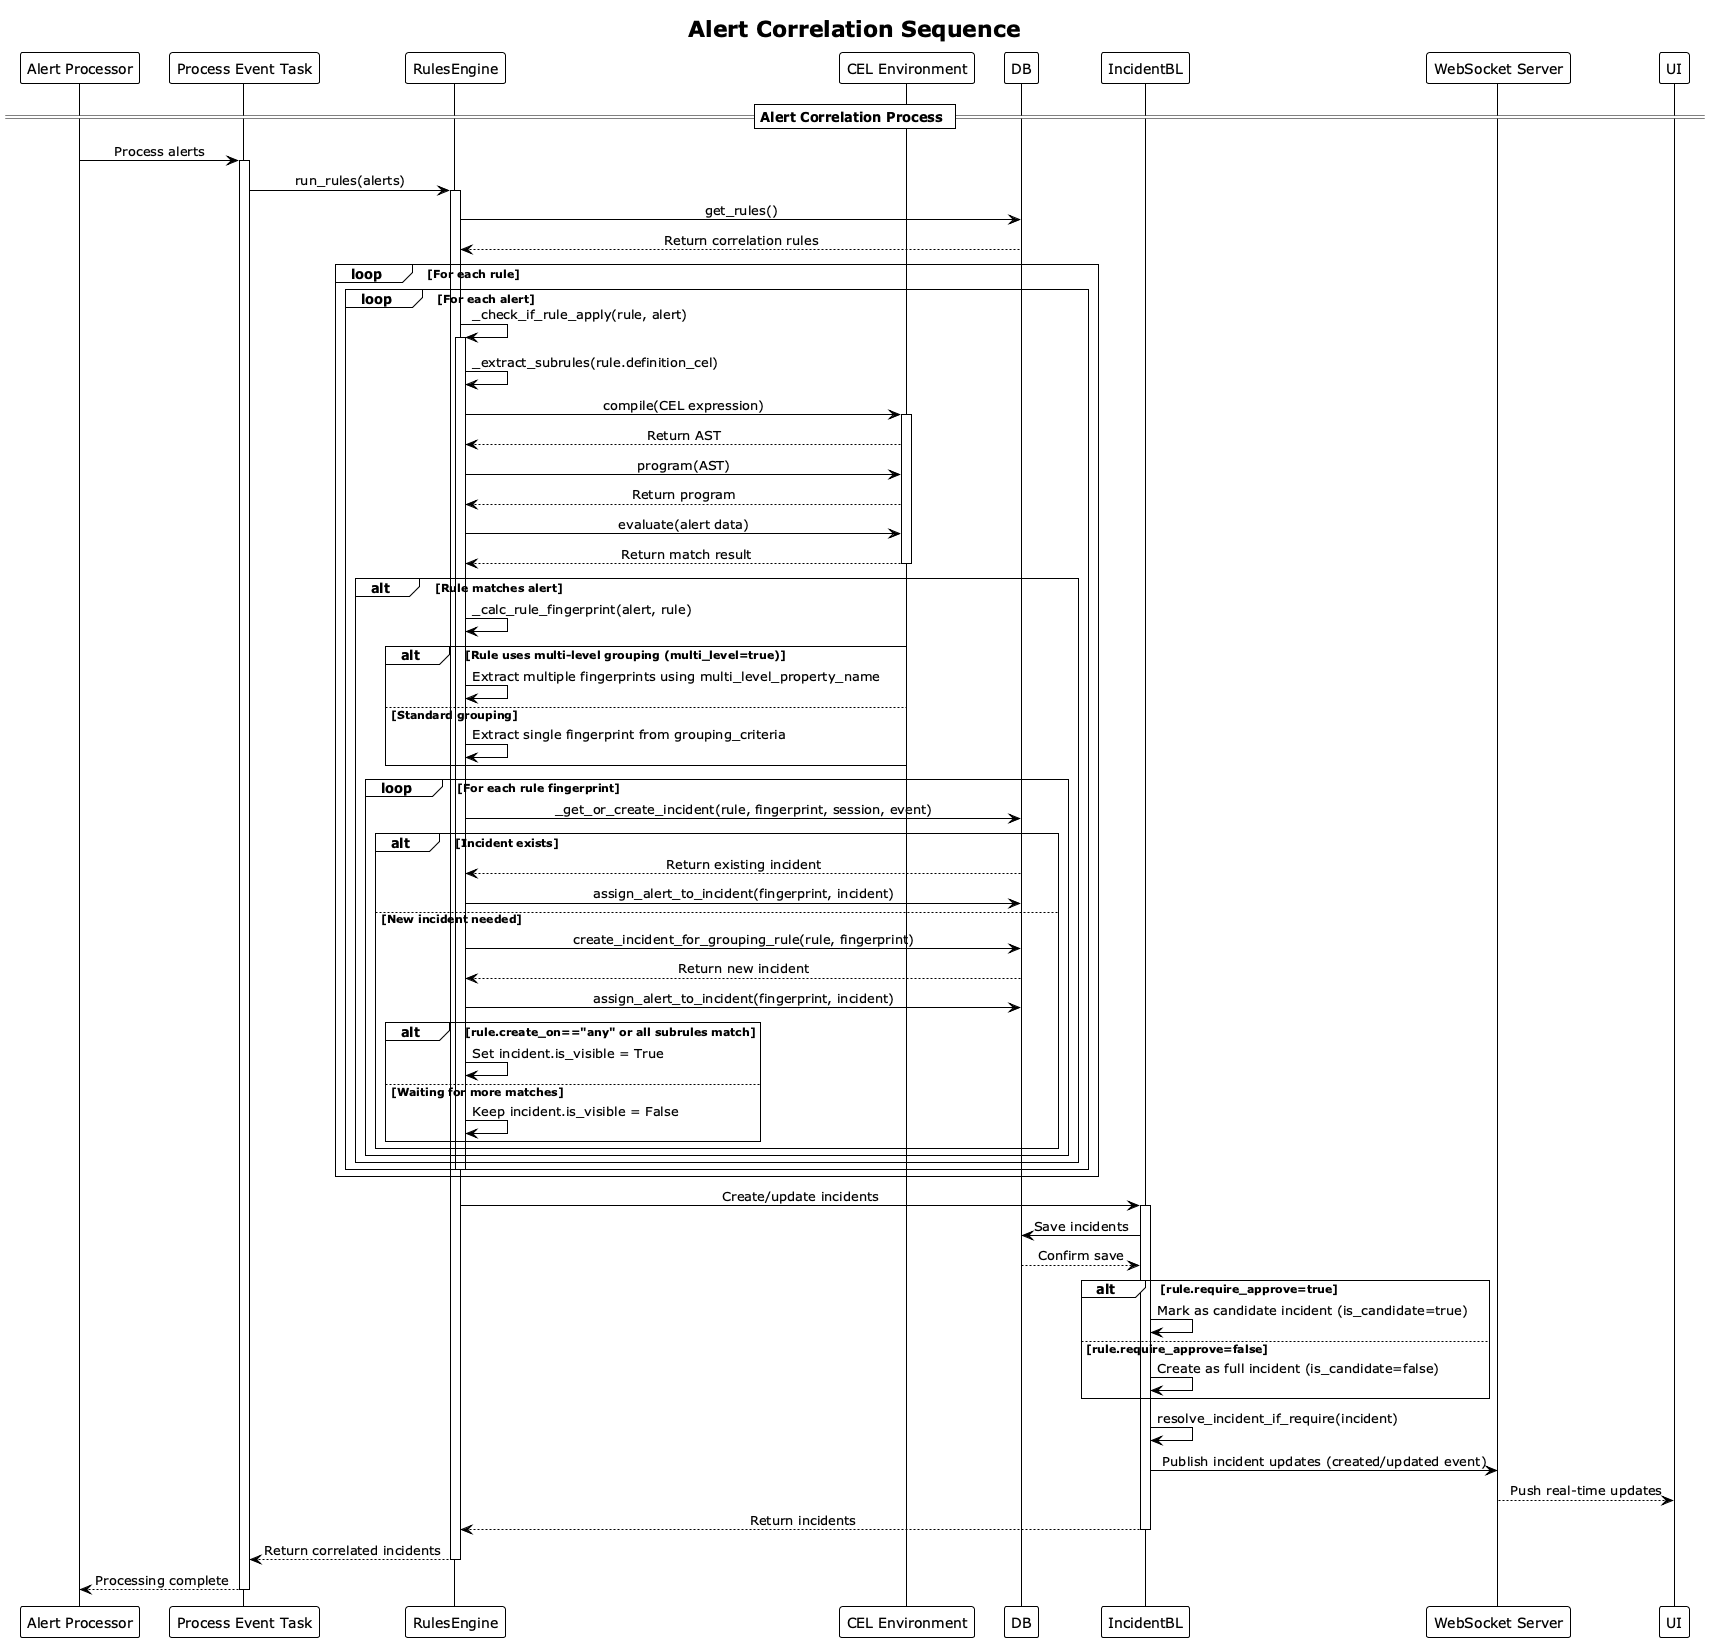

The diagram above was rendered by PlantUML. Its source (embedded in the PNG):
@startuml correlation_sequence
!theme plain
skinparam SequenceMessageAlignment center

title Alert Correlation Sequence

participant "Alert Processor" as AlertProcessor
participant "Process Event Task" as ProcessEventTask
participant "RulesEngine" as RulesEngine
participant "CEL Environment" as CELEnv
participant "DB" as DB
participant "IncidentBL" as IncidentBL
participant "WebSocket Server" as WSServer
participant "UI" as UI

== Alert Correlation Process ==

AlertProcessor -> ProcessEventTask: Process alerts
activate ProcessEventTask

ProcessEventTask -> RulesEngine: run_rules(alerts)
activate RulesEngine

RulesEngine -> DB: get_rules()
DB --> RulesEngine: Return correlation rules

loop For each rule
    loop For each alert
        RulesEngine -> RulesEngine: _check_if_rule_apply(rule, alert)
        activate RulesEngine
        
        RulesEngine -> RulesEngine: _extract_subrules(rule.definition_cel)
        
        RulesEngine -> CELEnv: compile(CEL expression)
        activate CELEnv
        CELEnv --> RulesEngine: Return AST
        
        RulesEngine -> CELEnv: program(AST)
        CELEnv --> RulesEngine: Return program
        
        RulesEngine -> CELEnv: evaluate(alert data)
        CELEnv --> RulesEngine: Return match result
        deactivate CELEnv
        
        alt Rule matches alert
            RulesEngine -> RulesEngine: _calc_rule_fingerprint(alert, rule)
            
            alt Rule uses multi-level grouping (multi_level=true)
                RulesEngine -> RulesEngine: Extract multiple fingerprints using multi_level_property_name
            else Standard grouping
                RulesEngine -> RulesEngine: Extract single fingerprint from grouping_criteria
            end
            
            loop For each rule fingerprint
                RulesEngine -> DB: _get_or_create_incident(rule, fingerprint, session, event)
                alt Incident exists
                    DB --> RulesEngine: Return existing incident
                    RulesEngine -> DB: assign_alert_to_incident(fingerprint, incident)
                else New incident needed
                    RulesEngine -> DB: create_incident_for_grouping_rule(rule, fingerprint)
                    DB --> RulesEngine: Return new incident
                    RulesEngine -> DB: assign_alert_to_incident(fingerprint, incident)
                    
                    alt rule.create_on=="any" or all subrules match
                        RulesEngine -> RulesEngine: Set incident.is_visible = True
                    else Waiting for more matches
                        RulesEngine -> RulesEngine: Keep incident.is_visible = False
                    end
                end
            end
        end
        
        deactivate RulesEngine
    end
end

RulesEngine -> IncidentBL: Create/update incidents
activate IncidentBL

IncidentBL -> DB: Save incidents
DB --> IncidentBL: Confirm save

alt rule.require_approve=true
    IncidentBL -> IncidentBL: Mark as candidate incident (is_candidate=true)
else rule.require_approve=false
    IncidentBL -> IncidentBL: Create as full incident (is_candidate=false)
end

IncidentBL -> IncidentBL: resolve_incident_if_require(incident)

IncidentBL -> WSServer: Publish incident updates (created/updated event)
WSServer --> UI: Push real-time updates

IncidentBL --> RulesEngine: Return incidents
deactivate IncidentBL

RulesEngine --> ProcessEventTask: Return correlated incidents
deactivate RulesEngine

ProcessEventTask --> AlertProcessor: Processing complete
deactivate ProcessEventTask

@enduml